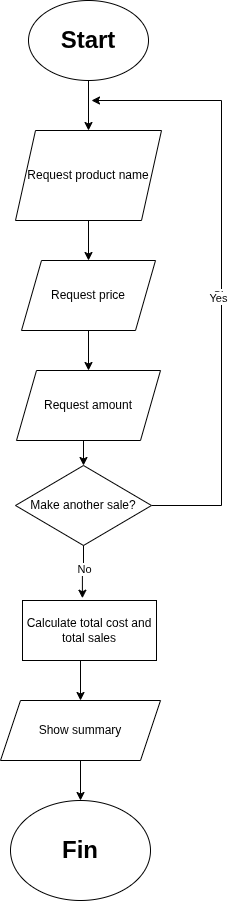

The diagram above was exported from draw.io. Its source (the exported page's mxGraphModel, read from the mxfile embedded in the PNG):
<mxGraphModel dx="1951" dy="1149" grid="1" gridSize="10" guides="1" tooltips="1" connect="1" arrows="1" fold="1" page="1" pageScale="1" pageWidth="827" pageHeight="1169" math="0" shadow="0">
  <root>
    <mxCell id="0" />
    <mxCell id="1" parent="0" />
    <mxCell id="G9j3ZNY60GBdLcuvlEEU-1" parent="1" style="ellipse;whiteSpace=wrap;html=1;" value="&lt;span style=&quot;font-size: 24px;&quot;&gt;&lt;b&gt;Start&lt;/b&gt;&lt;/span&gt;" vertex="1">
      <mxGeometry height="80" width="120" x="347" y="40" as="geometry" />
    </mxCell>
    <mxCell id="G9j3ZNY60GBdLcuvlEEU-2" edge="1" parent="1" source="G9j3ZNY60GBdLcuvlEEU-1" style="endArrow=classic;html=1;rounded=0;entryX=0.5;entryY=0;entryDx=0;entryDy=0;" target="G9j3ZNY60GBdLcuvlEEU-3" value="">
      <mxGeometry height="50" relative="1" width="50" as="geometry">
        <mxPoint x="390" y="440" as="sourcePoint" />
        <mxPoint x="414" y="180" as="targetPoint" />
      </mxGeometry>
    </mxCell>
    <mxCell id="G9j3ZNY60GBdLcuvlEEU-5" edge="1" parent="1" source="G9j3ZNY60GBdLcuvlEEU-3" style="edgeStyle=orthogonalEdgeStyle;rounded=0;orthogonalLoop=1;jettySize=auto;html=1;exitX=0.5;exitY=1;exitDx=0;exitDy=0;entryX=0.5;entryY=0;entryDx=0;entryDy=0;" target="G9j3ZNY60GBdLcuvlEEU-4">
      <mxGeometry relative="1" as="geometry" />
    </mxCell>
    <mxCell id="G9j3ZNY60GBdLcuvlEEU-3" parent="1" style="shape=parallelogram;perimeter=parallelogramPerimeter;whiteSpace=wrap;html=1;fixedSize=1;" value="Request product name" vertex="1">
      <mxGeometry height="90" width="146" x="334" y="170" as="geometry" />
    </mxCell>
    <mxCell id="oPh8yq9Y3h369YyN153f-3" edge="1" parent="1" source="G9j3ZNY60GBdLcuvlEEU-4" style="edgeStyle=orthogonalEdgeStyle;rounded=0;orthogonalLoop=1;jettySize=auto;html=1;exitX=0.5;exitY=1;exitDx=0;exitDy=0;entryX=0.5;entryY=0;entryDx=0;entryDy=0;" target="G9j3ZNY60GBdLcuvlEEU-11">
      <mxGeometry relative="1" as="geometry" />
    </mxCell>
    <mxCell id="G9j3ZNY60GBdLcuvlEEU-4" parent="1" style="shape=parallelogram;perimeter=parallelogramPerimeter;whiteSpace=wrap;html=1;fixedSize=1;" value="Request price" vertex="1">
      <mxGeometry height="70" width="134" x="340" y="300" as="geometry" />
    </mxCell>
    <mxCell id="oPh8yq9Y3h369YyN153f-16" edge="1" parent="1" source="G9j3ZNY60GBdLcuvlEEU-11" style="edgeStyle=orthogonalEdgeStyle;rounded=0;orthogonalLoop=1;jettySize=auto;html=1;exitX=0.5;exitY=1;exitDx=0;exitDy=0;entryX=0.5;entryY=0;entryDx=0;entryDy=0;" target="oPh8yq9Y3h369YyN153f-6">
      <mxGeometry relative="1" as="geometry" />
    </mxCell>
    <mxCell id="G9j3ZNY60GBdLcuvlEEU-11" parent="1" style="shape=parallelogram;perimeter=parallelogramPerimeter;whiteSpace=wrap;html=1;fixedSize=1;" value="Request amount" vertex="1">
      <mxGeometry height="70" width="144" x="335" y="410" as="geometry" />
    </mxCell>
    <mxCell id="G9j3ZNY60GBdLcuvlEEU-22" edge="1" parent="1" source="G9j3ZNY60GBdLcuvlEEU-19" style="edgeStyle=orthogonalEdgeStyle;rounded=0;orthogonalLoop=1;jettySize=auto;html=1;exitX=0.5;exitY=1;exitDx=0;exitDy=0;" target="G9j3ZNY60GBdLcuvlEEU-21">
      <mxGeometry relative="1" as="geometry">
        <Array as="points">
          <mxPoint x="399" y="700" />
        </Array>
      </mxGeometry>
    </mxCell>
    <mxCell id="G9j3ZNY60GBdLcuvlEEU-19" parent="1" style="rounded=0;whiteSpace=wrap;html=1;" value="Calculate total cost and total sales" vertex="1">
      <mxGeometry height="60" width="134" x="341" y="640" as="geometry" />
    </mxCell>
    <mxCell id="G9j3ZNY60GBdLcuvlEEU-24" edge="1" parent="1" source="G9j3ZNY60GBdLcuvlEEU-21" style="edgeStyle=orthogonalEdgeStyle;rounded=0;orthogonalLoop=1;jettySize=auto;html=1;exitX=0.5;exitY=1;exitDx=0;exitDy=0;entryX=0.5;entryY=0;entryDx=0;entryDy=0;" target="G9j3ZNY60GBdLcuvlEEU-23">
      <mxGeometry relative="1" as="geometry" />
    </mxCell>
    <mxCell id="G9j3ZNY60GBdLcuvlEEU-21" parent="1" style="shape=parallelogram;perimeter=parallelogramPerimeter;whiteSpace=wrap;html=1;fixedSize=1;" value="Show summary" vertex="1">
      <mxGeometry height="60" width="160" x="319" y="740" as="geometry" />
    </mxCell>
    <mxCell id="G9j3ZNY60GBdLcuvlEEU-23" parent="1" style="ellipse;whiteSpace=wrap;html=1;" value="&lt;font style=&quot;font-size: 24px;&quot;&gt;&lt;b&gt;Fin&lt;/b&gt;&lt;/font&gt;" vertex="1">
      <mxGeometry height="100" width="140" x="329" y="840" as="geometry" />
    </mxCell>
    <mxCell id="oPh8yq9Y3h369YyN153f-13" edge="1" parent="1" source="oPh8yq9Y3h369YyN153f-6" style="edgeStyle=orthogonalEdgeStyle;rounded=0;orthogonalLoop=1;jettySize=auto;html=1;">
      <mxGeometry relative="1" as="geometry">
        <Array as="points">
          <mxPoint x="540" y="545" />
          <mxPoint x="540" y="140" />
        </Array>
        <mxPoint x="410" y="140" as="targetPoint" />
      </mxGeometry>
    </mxCell>
    <mxCell id="oPh8yq9Y3h369YyN153f-14" connectable="0" parent="oPh8yq9Y3h369YyN153f-13" style="edgeLabel;html=1;align=center;verticalAlign=middle;resizable=0;points=[];" value="Si" vertex="1">
      <mxGeometry relative="1" x="-0.0705" y="4" as="geometry">
        <mxPoint as="offset" />
      </mxGeometry>
    </mxCell>
    <mxCell id="oPh8yq9Y3h369YyN153f-17" connectable="0" parent="oPh8yq9Y3h369YyN153f-13" style="edgeLabel;html=1;align=center;verticalAlign=middle;resizable=0;points=[];" value="Yes" vertex="1">
      <mxGeometry relative="1" x="-0.0803" y="4" as="geometry">
        <mxPoint as="offset" />
      </mxGeometry>
    </mxCell>
    <mxCell id="oPh8yq9Y3h369YyN153f-6" parent="1" style="rhombus;whiteSpace=wrap;html=1;" value="Make another sale?" vertex="1">
      <mxGeometry height="80" width="136" x="334" y="505" as="geometry" />
    </mxCell>
    <mxCell id="oPh8yq9Y3h369YyN153f-12" edge="1" parent="1" source="oPh8yq9Y3h369YyN153f-6" style="edgeStyle=orthogonalEdgeStyle;rounded=0;orthogonalLoop=1;jettySize=auto;html=1;entryX=0.447;entryY=-0.038;entryDx=0;entryDy=0;entryPerimeter=0;" target="G9j3ZNY60GBdLcuvlEEU-19">
      <mxGeometry relative="1" as="geometry" />
    </mxCell>
    <mxCell id="oPh8yq9Y3h369YyN153f-15" connectable="0" parent="oPh8yq9Y3h369YyN153f-12" style="edgeLabel;html=1;align=center;verticalAlign=middle;resizable=0;points=[];" value="No" vertex="1">
      <mxGeometry relative="1" x="-0.1812" as="geometry">
        <mxPoint y="1" as="offset" />
      </mxGeometry>
    </mxCell>
  </root>
</mxGraphModel>